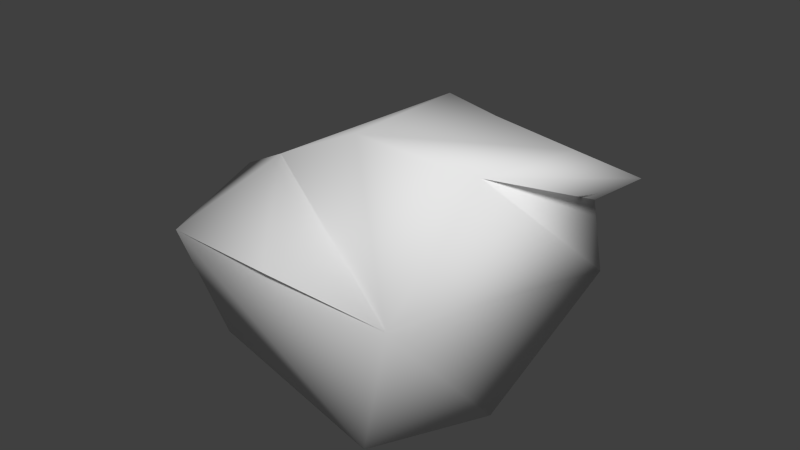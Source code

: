 # Source: rock2.blend  (saved by Blender 2.69.0; exported with 4.5.12 LTS)
import bpy
from mathutils import Matrix  # noqa: F401  (used for matrix-valued properties, if any)

bpy.ops.wm.read_factory_settings(use_empty=True)
scene = bpy.context.scene
scene.name = 'Scene'

# ---- collections
col_collection_1 = bpy.data.collections.new('Collection 1'); scene.collection.children.link(col_collection_1)

# ---- world
world_world = bpy.data.worlds.new('World'); scene.world = world_world
world_world.color = (0.05088, 0.05088, 0.05088)
world_world.use_sun_shadow = False
world_world.sun_shadow_jitter_overblur = 0.0
world_world.cycles.sampling_method = 'MANUAL'
world_world.cycles.sample_map_resolution = 256

# ---- meshes
me_cube_002 = bpy.data.meshes.new('Cube.002')
me_cube_002.from_pydata([(-1.478, -0.7961, -0.2135), (-1.548, 1.341, -0.4175), (1.075, 1.406, -0.4706), (0.7939, -1.054, -0.5934), (-2.0, -1.0, 1.0), (-1.639, 2.0, 1.0), (1.902, 1.546, 0.7817), (1.446, -1.451, 1.285), (-1.055, -0.2466, 1.927), (2.47, -1.527, 3.126), (-2.032, 0.1666, -0.3645), (2.061, 0.9972, 1.882), (-0.1324, 1.855, -0.444), (1.497, 0.1758, -0.532), (0.05383, 1.251, 2.45), (0.3267, 2.074, 0.8274), (-2.388, 0.5, 1.191), (1.222, 0.4541, 2.717), (1.036, 1.205, 1.666), (0.947, -1.261, 3.007), (2.722, 0.6201, 2.441), (2.295, 0.1452, 2.758), (-0.2175, -1.377, 1.264)], [], [(1, 10, 16), (11, 18, 17), (4, 0, 3), (4, 16, 0), (0, 16, 10), (7, 13, 6), (3, 13, 7), (13, 2, 6), (2, 12, 6), (6, 12, 15), (15, 12, 1), (1, 12, 2, 13, 3, 0, 10), (1, 5, 15), (15, 5, 14), (14, 5, 8), (8, 5, 16, 4), (5, 1, 16), (9, 19, 7), (14, 19, 17), (19, 21, 17), (9, 7, 6, 11), (11, 6, 18), (6, 15, 14, 18), (18, 14, 17), (4, 3, 7, 22), (11, 17, 21, 20), (11, 20, 9), (20, 21, 9), (21, 19, 9), (19, 14, 8), (4, 22, 8), (7, 8, 22), (19, 8, 7)])
me_cube_002.polygons.foreach_set('use_smooth', [True] * 33)
me_cube_002.use_remesh_preserve_volume = False
me_cube_002.use_remesh_preserve_attributes = False
me_cube_002.use_mirror_vertex_groups = False
me_cube_002.update()

# ---- objects
ob_cube = bpy.data.objects.new('Cube', me_cube_002)

# ---- transforms, parenting, visibility, modifiers, constraints
ob_cube.location = (0.0, 0.0, 0.0)
ob_cube.lineart.crease_threshold = 0.0

# ---- collection membership
col_collection_1.objects.link(ob_cube)

# ---- scene / render settings (as saved in the file)
scene.frame_start = 1; scene.frame_end = 250; scene.frame_set(0)
scene.render.engine = 'BLENDER_EEVEE_NEXT'
scene.render.image_settings.compression = 90
scene.render.resolution_percentage = 50
scene.render.dither_intensity = 0.0
scene.cycles.use_denoising = False
scene.cycles.samples = 10
scene.cycles.sampling_pattern = 'TABULATED_SOBOL'
scene.cycles.light_sampling_threshold = 0.0
scene.cycles.use_adaptive_sampling = False
scene.cycles.use_light_tree = False
scene.cycles.blur_glossy = 0.0
scene.cycles.volume_bounces = 1
scene.cycles.pixel_filter_type = 'GAUSSIAN'
scene.cycles.sample_clamp_indirect = 0.0
scene.view_settings.view_transform = 'Standard'
bpy.context.view_layer.update()

# ---- added for rendering (the .blend has no active camera and no usable light): camera, sun
cam_auto = bpy.data.cameras.new('AutoCamera')
cam_auto.lens = 50.0
cam_auto.sensor_width = 36.0
cam_auto.clip_end = 1000.0
ob_auto_camera = bpy.data.objects.new('AutoCamera', cam_auto)
scene.collection.objects.link(ob_auto_camera)
ob_auto_camera.location = (6.89743, -7.80297, 6.65068)
ob_auto_camera.rotation_euler = (1.09748, -7.21219e-08, 0.694738)
scene.camera = ob_auto_camera
light_auto_sun = bpy.data.lights.new('AutoSun', 'SUN')
light_auto_sun.energy = 3.0
light_auto_sun.angle = 0.0523599
ob_auto_sun = bpy.data.objects.new('AutoSun', light_auto_sun)
scene.collection.objects.link(ob_auto_sun)
ob_auto_sun.rotation_euler = (0.872665, 0.174533, 0.523599)
bpy.context.view_layer.update()
